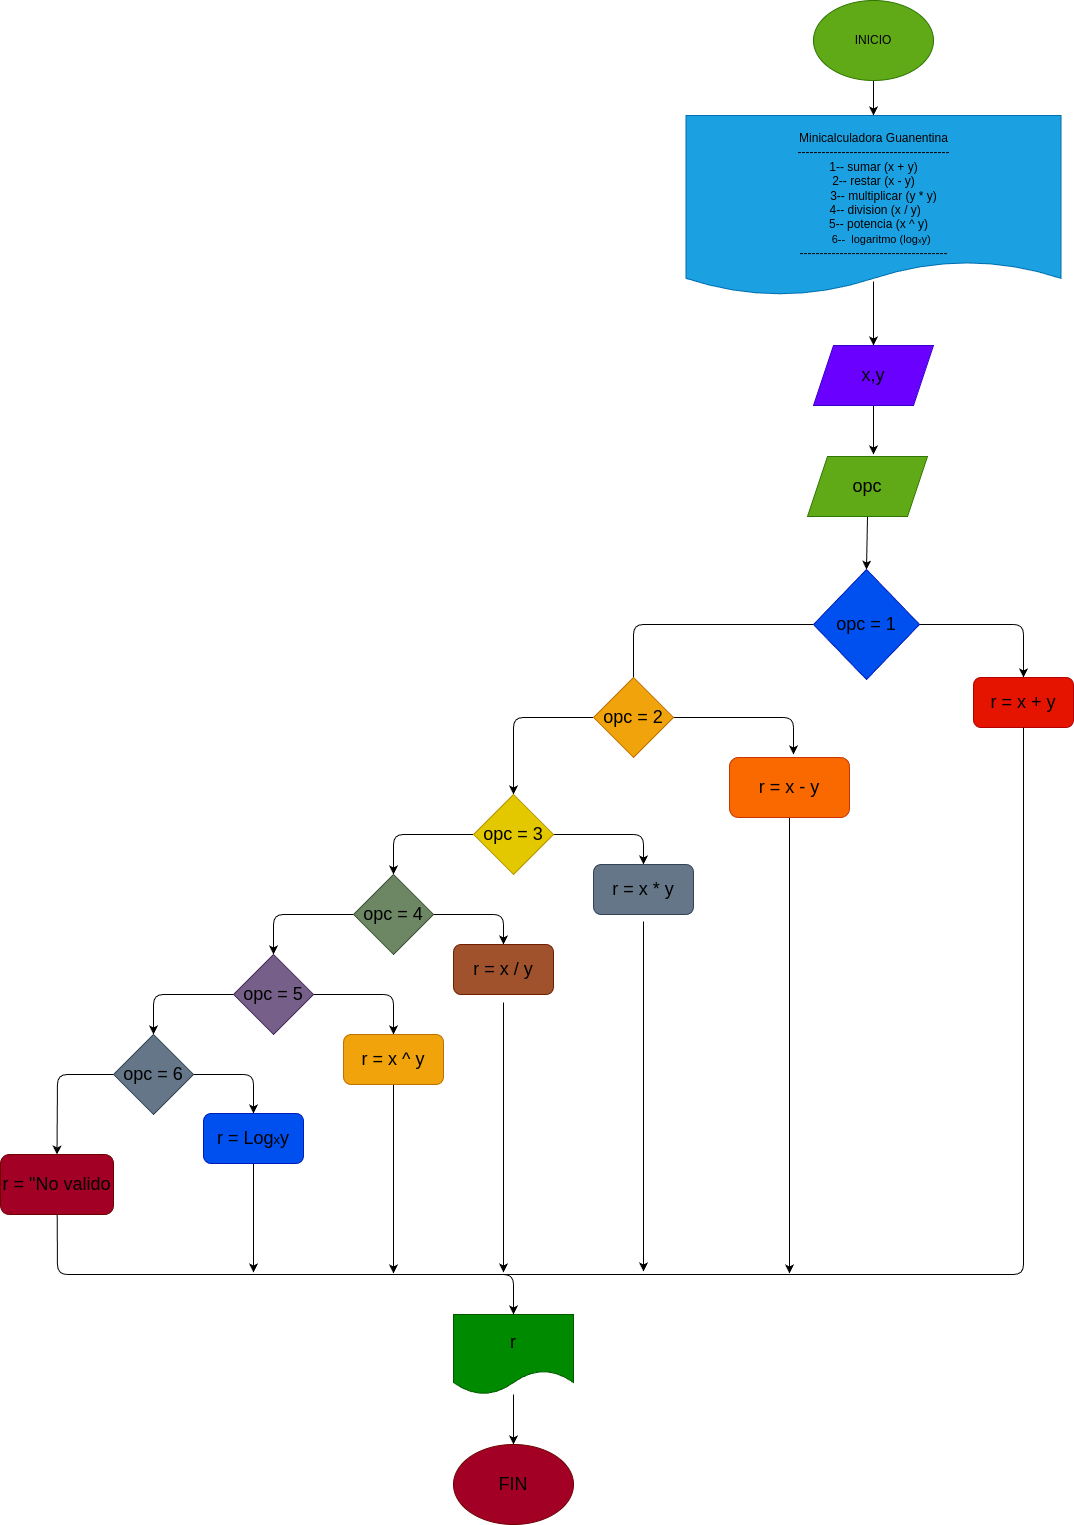

The diagram above was exported from draw.io. Its source (the exported page's mxGraphModel, read from the mxfile embedded in the PNG):
<mxGraphModel dx="2198" dy="615" grid="1" gridSize="10" guides="1" tooltips="1" connect="1" arrows="1" fold="1" page="1" pageScale="1" pageWidth="827" pageHeight="1169" math="0" shadow="0">
  <root>
    <mxCell id="0" />
    <mxCell id="1" parent="0" />
    <mxCell id="36" style="edgeStyle=none;html=1;fontSize=13;" edge="1" parent="1" source="2" target="5">
      <mxGeometry relative="1" as="geometry" />
    </mxCell>
    <mxCell id="2" value="&lt;font color=&quot;#000000&quot;&gt;INICIO&lt;/font&gt;" style="ellipse;whiteSpace=wrap;html=1;fillColor=#60a917;fontColor=#ffffff;strokeColor=#2D7600;" vertex="1" parent="1">
      <mxGeometry x="300" y="6" width="120" height="80" as="geometry" />
    </mxCell>
    <mxCell id="37" style="edgeStyle=none;html=1;entryX=0.5;entryY=0;entryDx=0;entryDy=0;fontSize=13;exitX=0.5;exitY=0.922;exitDx=0;exitDy=0;exitPerimeter=0;" edge="1" parent="1" source="5" target="7">
      <mxGeometry relative="1" as="geometry" />
    </mxCell>
    <mxCell id="5" value="&lt;div style=&quot;&quot;&gt;&lt;font color=&quot;#000000&quot;&gt;&lt;br&gt;&lt;/font&gt;&lt;/div&gt;&lt;div style=&quot;&quot;&gt;&lt;font color=&quot;#000000&quot;&gt;&lt;br&gt;&lt;/font&gt;&lt;/div&gt;&lt;div style=&quot;&quot;&gt;&lt;font color=&quot;#000000&quot;&gt;&lt;span style=&quot;background-color: initial;&quot;&gt;Minicalculadora Guanentina&lt;/span&gt;&lt;br&gt;&lt;/font&gt;&lt;/div&gt;&lt;div style=&quot;&quot;&gt;&lt;font color=&quot;#000000&quot;&gt;--------------------------------------&lt;/font&gt;&lt;/div&gt;&lt;div style=&quot;&quot;&gt;&lt;span style=&quot;background-color: initial;&quot;&gt;&lt;font color=&quot;#000000&quot;&gt;1-- sumar (x + y)&lt;/font&gt;&lt;/span&gt;&lt;/div&gt;&lt;div style=&quot;&quot;&gt;&lt;span style=&quot;background-color: initial;&quot;&gt;&lt;font color=&quot;#000000&quot;&gt;2-- restar (x - y)&lt;/font&gt;&lt;/span&gt;&lt;/div&gt;&lt;div style=&quot;&quot;&gt;&lt;span style=&quot;background-color: initial;&quot;&gt;&lt;font color=&quot;#000000&quot;&gt;&amp;nbsp; &amp;nbsp; &amp;nbsp; 3-- multiplicar (y * y)&lt;/font&gt;&lt;/span&gt;&lt;/div&gt;&lt;div style=&quot;&quot;&gt;&lt;span style=&quot;background-color: initial;&quot;&gt;&lt;font color=&quot;#000000&quot;&gt;&amp;nbsp;4-- division (x / y)&lt;/font&gt;&lt;/span&gt;&lt;/div&gt;&lt;div style=&quot;&quot;&gt;&lt;span style=&quot;background-color: initial;&quot;&gt;&lt;font color=&quot;#000000&quot;&gt;&amp;nbsp; &amp;nbsp;5-- potencia (x ^ y)&lt;/font&gt;&lt;/span&gt;&lt;/div&gt;&lt;div style=&quot;&quot;&gt;&lt;span style=&quot;background-color: initial;&quot;&gt;&lt;font color=&quot;#000000&quot;&gt;&lt;span style=&quot;font-size: 11px;&quot;&gt;&amp;nbsp; &amp;nbsp; &amp;nbsp;6--&amp;nbsp; logaritmo (log&lt;/span&gt;&lt;font style=&quot;font-size: 7px;&quot;&gt;x&lt;/font&gt;&lt;span style=&quot;font-size: 11px;&quot;&gt;y)&lt;/span&gt;&lt;/font&gt;&lt;/span&gt;&lt;/div&gt;&lt;div style=&quot;&quot;&gt;&lt;span style=&quot;background-color: initial;&quot;&gt;&lt;font color=&quot;#000000&quot;&gt;-------------------------------------&lt;/font&gt;&lt;/span&gt;&lt;/div&gt;&lt;div style=&quot;&quot;&gt;&lt;span style=&quot;background-color: initial;&quot;&gt;&lt;br&gt;&lt;/span&gt;&lt;/div&gt;" style="shape=document;whiteSpace=wrap;html=1;boundedLbl=1;align=center;size=0.19047619047619047;fillColor=#1ba1e2;fontColor=#ffffff;strokeColor=#006EAF;" vertex="1" parent="1">
      <mxGeometry x="172.5" y="121" width="375" height="180" as="geometry" />
    </mxCell>
    <mxCell id="38" style="edgeStyle=none;html=1;fontSize=13;" edge="1" parent="1" source="7">
      <mxGeometry relative="1" as="geometry">
        <mxPoint x="360" y="460" as="targetPoint" />
      </mxGeometry>
    </mxCell>
    <mxCell id="7" value="&lt;font color=&quot;#000000&quot; style=&quot;font-size: 18px;&quot;&gt;x,y&lt;/font&gt;" style="shape=parallelogram;perimeter=parallelogramPerimeter;whiteSpace=wrap;html=1;fixedSize=1;fontSize=7;fillColor=#6a00ff;fontColor=#ffffff;strokeColor=#3700CC;" vertex="1" parent="1">
      <mxGeometry x="300" y="351" width="120" height="60" as="geometry" />
    </mxCell>
    <mxCell id="39" style="edgeStyle=none;html=1;exitX=0.5;exitY=1;exitDx=0;exitDy=0;entryX=0.5;entryY=0;entryDx=0;entryDy=0;fontSize=13;" edge="1" parent="1" source="8" target="9">
      <mxGeometry relative="1" as="geometry" />
    </mxCell>
    <mxCell id="8" value="&lt;font color=&quot;#000000&quot;&gt;opc&lt;/font&gt;" style="shape=parallelogram;perimeter=parallelogramPerimeter;whiteSpace=wrap;html=1;fixedSize=1;fontSize=18;fillColor=#60a917;fontColor=#ffffff;strokeColor=#2D7600;" vertex="1" parent="1">
      <mxGeometry x="294" y="462" width="120" height="60" as="geometry" />
    </mxCell>
    <mxCell id="11" style="edgeStyle=none;html=1;entryX=0.5;entryY=0;entryDx=0;entryDy=0;fontSize=18;" edge="1" parent="1" source="9" target="10">
      <mxGeometry relative="1" as="geometry">
        <Array as="points">
          <mxPoint x="510" y="630" />
        </Array>
      </mxGeometry>
    </mxCell>
    <mxCell id="13" style="edgeStyle=none;html=1;fontSize=18;entryX=0.5;entryY=0;entryDx=0;entryDy=0;" edge="1" parent="1" source="9" target="12">
      <mxGeometry relative="1" as="geometry">
        <mxPoint x="120" y="760" as="targetPoint" />
        <Array as="points">
          <mxPoint x="120" y="630" />
          <mxPoint x="120" y="685" />
        </Array>
      </mxGeometry>
    </mxCell>
    <mxCell id="9" value="&lt;font color=&quot;#000000&quot;&gt;opc = 1&lt;/font&gt;" style="rhombus;whiteSpace=wrap;html=1;fontSize=18;fillColor=#0050ef;fontColor=#ffffff;strokeColor=#001DBC;" vertex="1" parent="1">
      <mxGeometry x="300" y="575" width="106" height="110" as="geometry" />
    </mxCell>
    <mxCell id="10" value="&lt;font color=&quot;#000000&quot;&gt;r = x + y&lt;/font&gt;" style="rounded=1;whiteSpace=wrap;html=1;fontSize=18;fillColor=#e51400;fontColor=#ffffff;strokeColor=#B20000;" vertex="1" parent="1">
      <mxGeometry x="460" y="683" width="100" height="50" as="geometry" />
    </mxCell>
    <mxCell id="15" style="edgeStyle=none;html=1;exitX=1;exitY=0.5;exitDx=0;exitDy=0;fontSize=18;" edge="1" parent="1" source="12">
      <mxGeometry relative="1" as="geometry">
        <mxPoint x="280" y="760" as="targetPoint" />
        <Array as="points">
          <mxPoint x="280" y="723" />
        </Array>
      </mxGeometry>
    </mxCell>
    <mxCell id="18" style="edgeStyle=none;html=1;entryX=0.5;entryY=0;entryDx=0;entryDy=0;fontSize=18;" edge="1" parent="1" source="12" target="17">
      <mxGeometry relative="1" as="geometry">
        <Array as="points">
          <mxPoint y="723" />
        </Array>
      </mxGeometry>
    </mxCell>
    <mxCell id="12" value="&lt;font color=&quot;#000000&quot;&gt;opc = 2&lt;/font&gt;" style="rhombus;whiteSpace=wrap;html=1;fontSize=18;fillColor=#f0a30a;fontColor=#000000;strokeColor=#BD7000;" vertex="1" parent="1">
      <mxGeometry x="80" y="683" width="80" height="80" as="geometry" />
    </mxCell>
    <mxCell id="58" style="edgeStyle=none;html=1;fontSize=18;fontColor=#000000;" edge="1" parent="1">
      <mxGeometry relative="1" as="geometry">
        <mxPoint x="276" y="1279" as="targetPoint" />
        <mxPoint x="276" y="822" as="sourcePoint" />
      </mxGeometry>
    </mxCell>
    <mxCell id="14" value="&lt;font color=&quot;#000000&quot;&gt;r = x - y&lt;/font&gt;" style="rounded=1;whiteSpace=wrap;html=1;fontSize=18;fillColor=#fa6800;fontColor=#000000;strokeColor=#C73500;" vertex="1" parent="1">
      <mxGeometry x="216" y="763" width="120" height="60" as="geometry" />
    </mxCell>
    <mxCell id="20" style="edgeStyle=none;html=1;entryX=0.5;entryY=0;entryDx=0;entryDy=0;fontSize=18;" edge="1" parent="1" source="17" target="19">
      <mxGeometry relative="1" as="geometry">
        <Array as="points">
          <mxPoint x="130" y="840" />
        </Array>
      </mxGeometry>
    </mxCell>
    <mxCell id="22" style="edgeStyle=none;html=1;entryX=0.5;entryY=0;entryDx=0;entryDy=0;fontSize=18;" edge="1" parent="1" source="17" target="21">
      <mxGeometry relative="1" as="geometry">
        <Array as="points">
          <mxPoint x="-120" y="840" />
        </Array>
      </mxGeometry>
    </mxCell>
    <mxCell id="17" value="&lt;font color=&quot;#000000&quot;&gt;opc = 3&lt;/font&gt;" style="rhombus;whiteSpace=wrap;html=1;fontSize=18;fillColor=#e3c800;fontColor=#000000;strokeColor=#B09500;" vertex="1" parent="1">
      <mxGeometry x="-40" y="800" width="80" height="80" as="geometry" />
    </mxCell>
    <mxCell id="57" style="edgeStyle=none;html=1;exitX=0.5;exitY=1;exitDx=0;exitDy=0;fontSize=18;fontColor=#000000;" edge="1" parent="1">
      <mxGeometry relative="1" as="geometry">
        <mxPoint x="130" y="1277" as="targetPoint" />
        <mxPoint x="130" y="927" as="sourcePoint" />
      </mxGeometry>
    </mxCell>
    <mxCell id="19" value="&lt;font color=&quot;#000000&quot;&gt;r = x * y&lt;/font&gt;" style="rounded=1;whiteSpace=wrap;html=1;fontSize=18;fillColor=#647687;fontColor=#ffffff;strokeColor=#314354;" vertex="1" parent="1">
      <mxGeometry x="80" y="870" width="100" height="50" as="geometry" />
    </mxCell>
    <mxCell id="25" style="edgeStyle=none;html=1;entryX=0.5;entryY=0;entryDx=0;entryDy=0;fontSize=18;" edge="1" parent="1" source="21" target="24">
      <mxGeometry relative="1" as="geometry">
        <Array as="points">
          <mxPoint x="-10" y="920" />
        </Array>
      </mxGeometry>
    </mxCell>
    <mxCell id="30" style="edgeStyle=none;html=1;exitX=0;exitY=0.5;exitDx=0;exitDy=0;fontSize=18;entryX=0.5;entryY=0;entryDx=0;entryDy=0;" edge="1" parent="1" source="21" target="27">
      <mxGeometry relative="1" as="geometry">
        <Array as="points">
          <mxPoint x="-240" y="920" />
        </Array>
      </mxGeometry>
    </mxCell>
    <mxCell id="21" value="&lt;font color=&quot;#000000&quot;&gt;opc = 4&lt;/font&gt;" style="rhombus;whiteSpace=wrap;html=1;fontSize=18;fillColor=#6d8764;fontColor=#ffffff;strokeColor=#3A5431;" vertex="1" parent="1">
      <mxGeometry x="-160" y="880" width="80" height="80" as="geometry" />
    </mxCell>
    <mxCell id="56" style="edgeStyle=none;html=1;fontSize=18;fontColor=#000000;" edge="1" parent="1">
      <mxGeometry relative="1" as="geometry">
        <mxPoint x="-10" y="1278" as="targetPoint" />
        <mxPoint x="-10" y="1008" as="sourcePoint" />
      </mxGeometry>
    </mxCell>
    <mxCell id="24" value="&lt;font color=&quot;#000000&quot;&gt;r = x / y&lt;/font&gt;" style="rounded=1;whiteSpace=wrap;html=1;fontSize=18;fillColor=#a0522d;fontColor=#ffffff;strokeColor=#6D1F00;" vertex="1" parent="1">
      <mxGeometry x="-60" y="950" width="100" height="50" as="geometry" />
    </mxCell>
    <mxCell id="29" style="edgeStyle=none;html=1;entryX=0.5;entryY=0;entryDx=0;entryDy=0;fontSize=18;" edge="1" parent="1" source="27" target="28">
      <mxGeometry relative="1" as="geometry">
        <Array as="points">
          <mxPoint x="-120" y="1000" />
        </Array>
      </mxGeometry>
    </mxCell>
    <mxCell id="35" style="edgeStyle=none;html=1;exitX=0;exitY=0.5;exitDx=0;exitDy=0;entryX=0.5;entryY=0;entryDx=0;entryDy=0;fontSize=13;" edge="1" parent="1" source="27" target="31">
      <mxGeometry relative="1" as="geometry">
        <Array as="points">
          <mxPoint x="-360" y="1000" />
        </Array>
      </mxGeometry>
    </mxCell>
    <mxCell id="27" value="&lt;font color=&quot;#000000&quot;&gt;opc = 5&lt;/font&gt;" style="rhombus;whiteSpace=wrap;html=1;fontSize=18;fillColor=#76608a;fontColor=#ffffff;strokeColor=#432D57;" vertex="1" parent="1">
      <mxGeometry x="-280" y="960" width="80" height="80" as="geometry" />
    </mxCell>
    <mxCell id="55" style="edgeStyle=none;html=1;fontSize=18;fontColor=#000000;" edge="1" parent="1">
      <mxGeometry relative="1" as="geometry">
        <mxPoint x="-120" y="1279" as="targetPoint" />
        <mxPoint x="-120" y="1089" as="sourcePoint" />
      </mxGeometry>
    </mxCell>
    <mxCell id="28" value="&lt;font color=&quot;#000000&quot;&gt;r = x ^ y&lt;/font&gt;" style="rounded=1;whiteSpace=wrap;html=1;fontSize=18;fillColor=#f0a30a;fontColor=#000000;strokeColor=#BD7000;" vertex="1" parent="1">
      <mxGeometry x="-170" y="1040" width="100" height="50" as="geometry" />
    </mxCell>
    <mxCell id="34" style="edgeStyle=none;html=1;exitX=1;exitY=0.5;exitDx=0;exitDy=0;entryX=0.5;entryY=0;entryDx=0;entryDy=0;fontSize=18;" edge="1" parent="1" source="31" target="33">
      <mxGeometry relative="1" as="geometry">
        <Array as="points">
          <mxPoint x="-260" y="1080" />
        </Array>
      </mxGeometry>
    </mxCell>
    <mxCell id="50" style="edgeStyle=none;html=1;entryX=0.5;entryY=0;entryDx=0;entryDy=0;fontSize=18;" edge="1" parent="1" source="31" target="49">
      <mxGeometry relative="1" as="geometry">
        <Array as="points">
          <mxPoint x="-456" y="1080" />
        </Array>
      </mxGeometry>
    </mxCell>
    <mxCell id="31" value="&lt;font color=&quot;#000000&quot;&gt;opc = 6&lt;/font&gt;" style="rhombus;whiteSpace=wrap;html=1;fontSize=18;fillColor=#647687;fontColor=#ffffff;strokeColor=#314354;" vertex="1" parent="1">
      <mxGeometry x="-400" y="1040" width="80" height="80" as="geometry" />
    </mxCell>
    <mxCell id="54" style="edgeStyle=none;html=1;fontSize=18;fontColor=#000000;" edge="1" parent="1">
      <mxGeometry relative="1" as="geometry">
        <mxPoint x="-260" y="1278" as="targetPoint" />
        <mxPoint x="-260" y="1167" as="sourcePoint" />
      </mxGeometry>
    </mxCell>
    <mxCell id="33" value="&lt;font color=&quot;#000000&quot;&gt;r = Log&lt;font style=&quot;font-size: 13px;&quot;&gt;x&lt;/font&gt;y&lt;/font&gt;" style="rounded=1;whiteSpace=wrap;html=1;fontSize=18;fillColor=#0050ef;fontColor=#ffffff;strokeColor=#001DBC;" vertex="1" parent="1">
      <mxGeometry x="-310" y="1119" width="100" height="50" as="geometry" />
    </mxCell>
    <mxCell id="46" style="edgeStyle=none;html=1;fontSize=18;" edge="1" parent="1" source="40" target="45">
      <mxGeometry relative="1" as="geometry" />
    </mxCell>
    <mxCell id="40" value="&lt;font color=&quot;#000000&quot; style=&quot;font-size: 18px;&quot;&gt;r&lt;/font&gt;" style="shape=document;whiteSpace=wrap;html=1;boundedLbl=1;fontSize=13;fillColor=#008a00;fontColor=#ffffff;strokeColor=#005700;" vertex="1" parent="1">
      <mxGeometry x="-60" y="1320" width="120" height="80" as="geometry" />
    </mxCell>
    <mxCell id="45" value="&lt;font color=&quot;#000000&quot;&gt;FIN&lt;/font&gt;" style="ellipse;whiteSpace=wrap;html=1;fontSize=18;fillColor=#a20025;fontColor=#ffffff;strokeColor=#6F0000;" vertex="1" parent="1">
      <mxGeometry x="-60" y="1450" width="120" height="80" as="geometry" />
    </mxCell>
    <mxCell id="51" style="edgeStyle=none;html=1;entryX=0.5;entryY=0;entryDx=0;entryDy=0;fontSize=18;" edge="1" parent="1" source="49" target="40">
      <mxGeometry relative="1" as="geometry">
        <Array as="points">
          <mxPoint x="-456" y="1280" />
          <mxPoint y="1280" />
        </Array>
      </mxGeometry>
    </mxCell>
    <mxCell id="49" value="&lt;font color=&quot;#000000&quot;&gt;r = &quot;No valido&lt;/font&gt;" style="rounded=1;whiteSpace=wrap;html=1;fontSize=18;fillColor=#a20025;fontColor=#ffffff;strokeColor=#6F0000;" vertex="1" parent="1">
      <mxGeometry x="-513" y="1160" width="113" height="60" as="geometry" />
    </mxCell>
    <mxCell id="53" value="" style="endArrow=none;html=1;fontSize=18;entryX=0.5;entryY=1;entryDx=0;entryDy=0;" edge="1" parent="1" target="10">
      <mxGeometry width="50" height="50" relative="1" as="geometry">
        <mxPoint x="-20" y="1280" as="sourcePoint" />
        <mxPoint x="40" y="1130" as="targetPoint" />
        <Array as="points">
          <mxPoint x="510" y="1280" />
        </Array>
      </mxGeometry>
    </mxCell>
  </root>
</mxGraphModel>